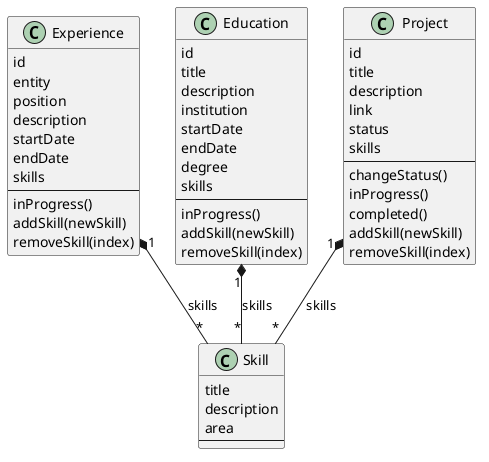

The diagram above was rendered by PlantUML. Its source (embedded in the PNG):
@startuml
class Experience {
    id
    entity
    position
    description
    startDate
    endDate
    skills
    ---
    inProgress()
    addSkill(newSkill)
    removeSkill(index)
}

class Education {
    id
    title
    description
    institution
    startDate
    endDate
    degree
    skills
    ---
    inProgress()
    addSkill(newSkill)
    removeSkill(index)
}

class Project {
    id
    title
    description
    link
    status
    skills
    ---
    changeStatus()
    inProgress()
    completed()
    addSkill(newSkill)
    removeSkill(index)
}

class Skill {
    title
    description
    area
    ---
}

Experience "1" *-- "*" Skill : skills
Education "1" *-- "*" Skill : skills
Project "1" *-- "*" Skill : skills
@enduml